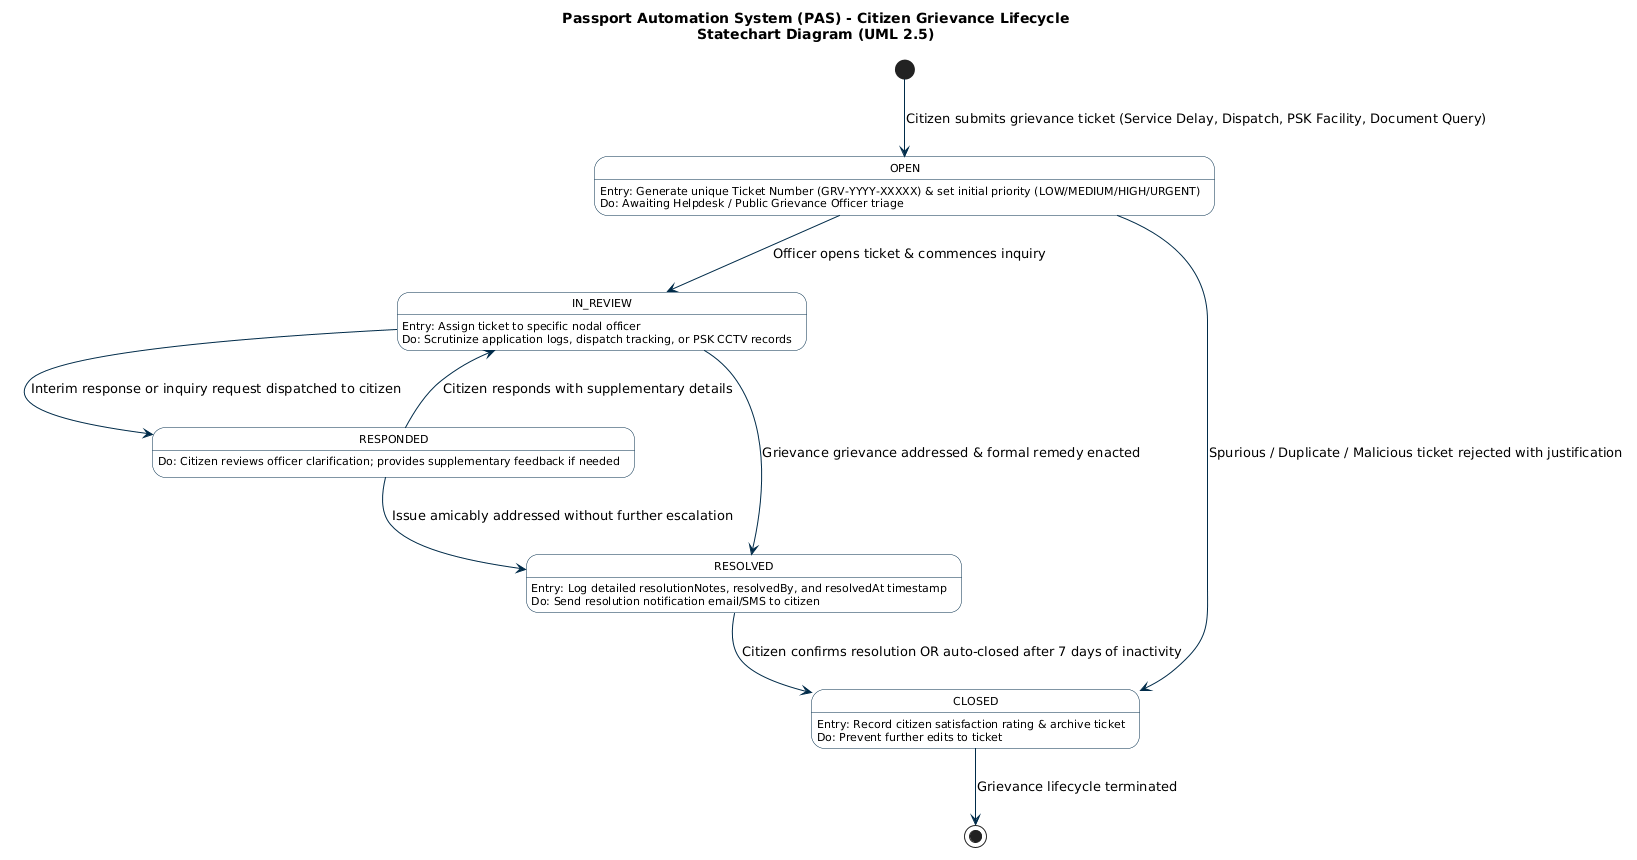

The diagram above was rendered by PlantUML. Its source (embedded in the PNG):
@startuml
skinparam state {
  BackgroundColor White
  BorderColor #002B49
  FontName "Segoe UI", Arial, sans-serif
  FontSize 11
  ArrowColor #002B49
  StartColor #002B49
  EndColor #002B49
}

title Passport Automation System (PAS) - Citizen Grievance Lifecycle\nStatechart Diagram (UML 2.5)

[*] --> OPEN : Citizen submits grievance ticket (Service Delay, Dispatch, PSK Facility, Document Query)

state OPEN {
  OPEN : Entry: Generate unique Ticket Number (GRV-YYYY-XXXXX) & set initial priority (LOW/MEDIUM/HIGH/URGENT)
  OPEN : Do: Awaiting Helpdesk / Public Grievance Officer triage
}

OPEN --> IN_REVIEW : Officer opens ticket & commences inquiry

state IN_REVIEW {
  IN_REVIEW : Entry: Assign ticket to specific nodal officer
  IN_REVIEW : Do: Scrutinize application logs, dispatch tracking, or PSK CCTV records
}

IN_REVIEW --> RESPONDED : Interim response or inquiry request dispatched to citizen
state RESPONDED {
  RESPONDED : Do: Citizen reviews officer clarification; provides supplementary feedback if needed
}
RESPONDED --> IN_REVIEW : Citizen responds with supplementary details

IN_REVIEW --> RESOLVED : Grievance grievance addressed & formal remedy enacted
state RESOLVED {
  RESOLVED : Entry: Log detailed resolutionNotes, resolvedBy, and resolvedAt timestamp
  RESOLVED : Do: Send resolution notification email/SMS to citizen
}

RESPONDED --> RESOLVED : Issue amicably addressed without further escalation

RESOLVED --> CLOSED : Citizen confirms resolution OR auto-closed after 7 days of inactivity
state CLOSED {
  CLOSED : Entry: Record citizen satisfaction rating & archive ticket
  CLOSED : Do: Prevent further edits to ticket
}

OPEN --> CLOSED : Spurious / Duplicate / Malicious ticket rejected with justification

CLOSED --> [*] : Grievance lifecycle terminated
@enduml